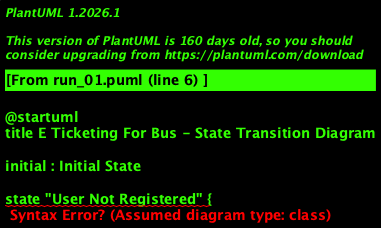

The diagram above was rendered by PlantUML. Its source (embedded in the PNG):
@startuml
title E Ticketing For Bus - State Transition Diagram

initial : Initial State

state "User Not Registered" {
    state "Not Logged In"
    state "Logged In"
}

state "Registered User"

transition "Register New Account" from initial to "User Not Registered.Not Logged In"

transition "Validate Registration" from "User Not Registered.Not Logged In" to "User Not Registered.Logged In"

transition "Login" from "User Not Registered.Logged In" to "Logged In"

transition "Check Ticket Status" from "Logged In" to "Logged In"

transition "Book and Confirm Ticket, Pay" from "Logged In" to "Logged In"

transition "Manage Account Details (Edit/Delete)" from "Logged In" to "Logged In"

transition "Logout" from "Logged In" to initial

@enduml